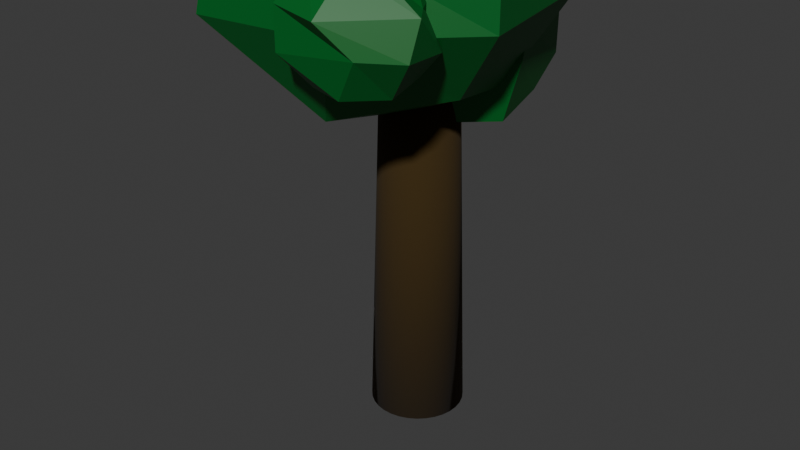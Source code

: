# Source: tree.blend  (saved by Blender 4.0.36; exported with 4.5.12 LTS)
import bpy
from mathutils import Matrix  # noqa: F401  (used for matrix-valued properties, if any)

bpy.ops.wm.read_factory_settings(use_empty=True)
scene = bpy.context.scene
scene.name = 'Scene'

# ---- collections
col_collection = bpy.data.collections.new('Collection'); scene.collection.children.link(col_collection)

# ---- materials (node trees are filled in below, after node groups)
mat_material_001 = bpy.data.materials.new('Material.001')
mat_material_002 = bpy.data.materials.new('Material.002')

# ---- material node trees
mat_material_001.use_nodes = True; mat_material_001.node_tree.nodes.clear()
_N = mat_material_001.node_tree.nodes; _L = mat_material_001.node_tree.links
n0 = _N.new('ShaderNodeBsdfPrincipled'); n0.name = 'Principled BSDF'; n0.location = (10, 300)
n0.inputs[0].default_value = (0.0443, 0.02422, 0.002628, 1.0)
n0.inputs[2].default_value = 1.0
n0.inputs[3].default_value = 1.45
n1 = _N.new('ShaderNodeOutputMaterial'); n1.name = 'Material Output'; n1.location = (300, 300)
_L.new(n0.outputs[0], n1.inputs[0])
n1.is_active_output = True
mat_material_002.use_nodes = True; mat_material_002.node_tree.nodes.clear()
_N = mat_material_002.node_tree.nodes; _L = mat_material_002.node_tree.links
n0 = _N.new('ShaderNodeBsdfPrincipled'); n0.name = 'Principled BSDF'; n0.location = (10, 300)
n0.inputs[0].default_value = (0.0, 0.1313, 0.0179, 1.0)
n0.inputs[3].default_value = 1.45
n1 = _N.new('ShaderNodeOutputMaterial'); n1.name = 'Material Output'; n1.location = (300, 300)
_L.new(n0.outputs[0], n1.inputs[0])
n1.is_active_output = True

# ---- world
world_world = bpy.data.worlds.new('World'); scene.world = world_world
world_world.use_nodes = True; world_world.node_tree.nodes.clear()
_N = world_world.node_tree.nodes; _L = world_world.node_tree.links
n0 = _N.new('ShaderNodeOutputWorld'); n0.name = 'World Output'; n0.location = (300, 300)
n1 = _N.new('ShaderNodeBackground'); n1.name = 'Background'; n1.location = (10, 300)
n1.inputs[0].default_value = (0.05088, 0.05088, 0.05088, 1.0)
_L.new(n1.outputs[0], n0.inputs[0])
n0.is_active_output = True
world_world.color = (0.05088, 0.05088, 0.05088)
world_world.use_sun_shadow = False
world_world.sun_shadow_jitter_overblur = 0.0

# ---- cameras
cam_camera = bpy.data.cameras.new('Camera')
cam_camera.clip_end = 100.0
cam_camera.ortho_scale = 7.314

# ---- meshes
me_cylinder = bpy.data.meshes.new('Cylinder')
me_cylinder.from_pydata([(0.0, 1.0, -3.774), (1.907e-08, 0.744, 3.774), (0.1951, 0.9808, -3.774), (0.1452, 0.7297, 3.774), (0.3827, 0.9239, -3.774), (0.2847, 0.6874, 3.774), (0.5556, 0.8315, -3.774), (0.4134, 0.6186, 3.774), (0.7071, 0.7071, -3.774), (0.5261, 0.5261, 3.774), (0.8315, 0.5556, -3.774), (0.6186, 0.4134, 3.774), (0.9239, 0.3827, -3.774), (0.6874, 0.2847, 3.774), (0.9808, 0.1951, -3.774), (0.7297, 0.1452, 3.774), (1.0, 0.0, -3.774), (0.744, 0.0, 3.774), (0.9808, -0.1951, -3.774), (0.7297, -0.1452, 3.774), (0.9239, -0.3827, -3.774), (0.6874, -0.2847, 3.774), (0.8315, -0.5556, -3.774), (0.6186, -0.4134, 3.774), (0.7071, -0.7071, -3.774), (0.5261, -0.5261, 3.774), (0.5556, -0.8315, -3.774), (0.4134, -0.6186, 3.774), (0.3827, -0.9239, -3.774), (0.2847, -0.6874, 3.774), (0.1951, -0.9808, -3.774), (0.1452, -0.7297, 3.774), (0.0, -1.0, -3.774), (1.907e-08, -0.744, 3.774), (-0.1951, -0.9808, -3.774), (-0.1451, -0.7297, 3.774), (-0.3827, -0.9239, -3.774), (-0.2847, -0.6874, 3.774), (-0.5556, -0.8315, -3.774), (-0.4134, -0.6186, 3.774), (-0.7071, -0.7071, -3.774), (-0.5261, -0.5261, 3.774), (-0.8315, -0.5556, -3.774), (-0.6186, -0.4134, 3.774), (-0.9239, -0.3827, -3.774), (-0.6874, -0.2847, 3.774), (-0.9808, -0.1951, -3.774), (-0.7297, -0.1452, 3.774), (-1.0, 0.0, -3.774), (-0.744, 0.0, 3.774), (-0.9808, 0.1951, -3.774), (-0.7297, 0.1452, 3.774), (-0.9239, 0.3827, -3.774), (-0.6874, 0.2847, 3.774), (-0.8315, 0.5556, -3.774), (-0.6186, 0.4134, 3.774), (-0.7071, 0.7071, -3.774), (-0.5261, 0.5261, 3.774), (-0.5556, 0.8315, -3.774), (-0.4134, 0.6186, 3.774), (-0.3827, 0.9239, -3.774), (-0.2847, 0.6874, 3.774), (-0.1951, 0.9808, -3.774), (-0.1451, 0.7297, 3.774)], [], [(0, 1, 3, 2), (2, 3, 5, 4), (4, 5, 7, 6), (6, 7, 9, 8), (8, 9, 11, 10), (10, 11, 13, 12), (12, 13, 15, 14), (14, 15, 17, 16), (16, 17, 19, 18), (18, 19, 21, 20), (20, 21, 23, 22), (22, 23, 25, 24), (24, 25, 27, 26), (26, 27, 29, 28), (28, 29, 31, 30), (30, 31, 33, 32), (32, 33, 35, 34), (34, 35, 37, 36), (36, 37, 39, 38), (38, 39, 41, 40), (40, 41, 43, 42), (42, 43, 45, 44), (44, 45, 47, 46), (46, 47, 49, 48), (48, 49, 51, 50), (50, 51, 53, 52), (52, 53, 55, 54), (54, 55, 57, 56), (56, 57, 59, 58), (58, 59, 61, 60), (3, 1, 63, 61, 59, 57, 55, 53, 51, 49, 47, 45, 43, 41, 39, 37, 35, 33, 31, 29, 27, 25, 23, 21, 19, 17, 15, 13, 11, 9, 7, 5), (60, 61, 63, 62), (62, 63, 1, 0), (0, 2, 4, 6, 8, 10, 12, 14, 16, 18, 20, 22, 24, 26, 28, 30, 32, 34, 36, 38, 40, 42, 44, 46, 48, 50, 52, 54, 56, 58, 60, 62)])
me_cylinder.polygons.foreach_set('use_smooth', [True] * 34)
_uv = me_cylinder.uv_layers.new(name='UVMap')
_uv.uv.foreach_set('vector', [1.0, 0.5, 1.0, 1.0, 0.9688, 1.0, 0.9688, 0.5, 0.9688, 0.5, 0.9688, 1.0, 0.9375, 1.0, 0.9375, 0.5, 0.9375, 0.5, 0.9375, 1.0, 0.9062, 1.0, 0.9062, 0.5, 0.9062, 0.5, 0.9062, 1.0, 0.875, 1.0, 0.875, 0.5, 0.875, 0.5, 0.875, 1.0, 0.8438, 1.0, 0.8438, 0.5, 0.8438, 0.5, 0.8438, 1.0, 0.8125, 1.0, 0.8125, 0.5, 0.8125, 0.5, 0.8125, 1.0, 0.7812, 1.0, 0.7812, 0.5, 0.7812, 0.5, 0.7812, 1.0, 0.75, 1.0, 0.75, 0.5, 0.75, 0.5, 0.75, 1.0, 0.7188, 1.0, 0.7188, 0.5, 0.7188, 0.5, 0.7188, 1.0, 0.6875, 1.0, 0.6875, 0.5, 0.6875, 0.5, 0.6875, 1.0, 0.6562, 1.0, 0.6562, 0.5, 0.6562, 0.5, 0.6562, 1.0, 0.625, 1.0, 0.625, 0.5, 0.625, 0.5, 0.625, 1.0, 0.5938, 1.0, 0.5938, 0.5, 0.5938, 0.5, 0.5938, 1.0, 0.5625, 1.0, 0.5625, 0.5, 0.5625, 0.5, 0.5625, 1.0, 0.5312, 1.0, 0.5312, 0.5, 0.5312, 0.5, 0.5312, 1.0, 0.5, 1.0, 0.5, 0.5, 0.5, 0.5, 0.5, 1.0, 0.4688, 1.0, 0.4688, 0.5, 0.4688, 0.5, 0.4688, 1.0, 0.4375, 1.0, 0.4375, 0.5, 0.4375, 0.5, 0.4375, 1.0, 0.4062, 1.0, 0.4062, 0.5, 0.4062, 0.5, 0.4062, 1.0, 0.375, 1.0, 0.375, 0.5, 0.375, 0.5, 0.375, 1.0, 0.3438, 1.0, 0.3438, 0.5, 0.3438, 0.5, 0.3438, 1.0, 0.3125, 1.0, 0.3125, 0.5, 0.3125, 0.5, 0.3125, 1.0, 0.2812, 1.0, 0.2812, 0.5, 0.2812, 0.5, 0.2812, 1.0, 0.25, 1.0, 0.25, 0.5, 0.25, 0.5, 0.25, 1.0, 0.2188, 1.0, 0.2188, 0.5, 0.2188, 0.5, 0.2188, 1.0, 0.1875, 1.0, 0.1875, 0.5, 0.1875, 0.5, 0.1875, 1.0, 0.1562, 1.0, 0.1562, 0.5, 0.1562, 0.5, 0.1562, 1.0, 0.125, 1.0, 0.125, 0.5, 0.125, 0.5, 0.125, 1.0, 0.09375, 1.0, 0.09375, 0.5, 0.09375, 0.5, 0.09375, 1.0, 0.0625, 1.0, 0.0625, 0.5, 0.2968, 0.4854, 0.25, 0.49, 0.2032, 0.4854, 0.1582, 0.4717, 0.1167, 0.4496, 0.08029, 0.4197, 0.05045, 0.3833, 0.02827, 0.3418, 0.01461, 0.2968, 0.01, 0.25, 0.01461, 0.2032, 0.02827, 0.1582, 0.05045, 0.1167, 0.08029, 0.08029, 0.1167, 0.05045, 0.1582, 0.02827, 0.2032, 0.01461, 0.25, 0.01, 0.2968, 0.01461, 0.3418, 0.02827, 0.3833, 0.05045, 0.4197, 0.08029, 0.4496, 0.1167, 0.4717, 0.1582, 0.4854, 0.2032, 0.49, 0.25, 0.4854, 0.2968, 0.4717, 0.3418, 0.4496, 0.3833, 0.4197, 0.4197, 0.3833, 0.4496, 0.3418, 0.4717, 0.0625, 0.5, 0.0625, 1.0, 0.03125, 1.0, 0.03125, 0.5, 0.03125, 0.5, 0.03125, 1.0, 0.0, 1.0, 0.0, 0.5, 0.75, 0.49, 0.7968, 0.4854, 0.8418, 0.4717, 0.8833, 0.4496, 0.9197, 0.4197, 0.9496, 0.3833, 0.9717, 0.3418, 0.9854, 0.2968, 0.99, 0.25, 0.9854, 0.2032, 0.9717, 0.1582, 0.9496, 0.1167, 0.9197, 0.08029, 0.8833, 0.05045, 0.8418, 0.02827, 0.7968, 0.01461, 0.75, 0.01, 0.7032, 0.01461, 0.6582, 0.02827, 0.6167, 0.05045, 0.5803, 0.08029, 0.5504, 0.1167, 0.5283, 0.1582, 0.5146, 0.2032, 0.51, 0.25, 0.5146, 0.2968, 0.5283, 0.3418, 0.5504, 0.3833, 0.5803, 0.4197, 0.6167, 0.4496, 0.6582, 0.4717, 0.7032, 0.4854])
me_cylinder.materials.append(mat_material_001)
me_cylinder.update()
me_sphere_007 = bpy.data.meshes.new('Sphere.007')
me_sphere_007.from_pydata([(0.0, 0.5878, 0.809), (0.0, 0.9511, 0.309), (0.0, 0.9511, -0.309), (0.0, 0.5878, -0.809), (0.4595, 0.3665, 0.809), (0.808, 0.4916, 0.4072), (0.6822, 0.6762, -0.2818), (0.4595, 0.3665, -0.809), (0.573, -0.1308, 0.809), (0.9272, -0.2116, 0.309), (0.9272, -0.2116, -0.309), (0.5925, -0.1149, -0.7405), (0.255, -0.5296, 0.809), (0.1972, -0.976, 0.2796), (0.4126, -0.8569, -0.309), (0.106, -0.6115, -0.8642), (0.0, 0.0, 1.0), (-0.255, -0.5296, 0.809), (-0.4126, -0.8569, 0.309), (-0.5435, -0.9287, -0.3636), (-0.255, -0.5296, -0.809), (0.0, 0.0, -1.0), (-0.573, -0.1308, 0.809), (-0.9272, -0.2116, 0.309), (-1.058, -0.2835, -0.3636), (-0.573, -0.1308, -0.809), (-0.4595, 0.3665, 0.809), (-0.7436, 0.593, 0.309), (-0.7436, 0.593, -0.309), (-0.4595, 0.3665, -0.809)], [], [(21, 3, 7), (2, 1, 5, 6), (0, 16, 4), (3, 2, 6, 7), (1, 0, 4, 5), (5, 4, 8, 9), (21, 7, 11), (6, 5, 9, 10), (4, 16, 8), (7, 6, 10, 11), (9, 8, 12, 13), (21, 11, 15), (10, 9, 13, 14), (8, 16, 12), (11, 10, 14, 15), (13, 12, 17, 18), (21, 15, 20), (14, 13, 18, 19), (12, 16, 17), (15, 14, 19, 20), (18, 17, 22, 23), (21, 20, 25), (19, 18, 23, 24), (17, 16, 22), (20, 19, 24, 25), (23, 22, 26, 27), (21, 25, 29), (24, 23, 27, 28), (22, 16, 26), (25, 24, 28, 29), (27, 26, 0, 1), (21, 29, 3), (28, 27, 1, 2), (26, 16, 0), (29, 28, 2, 3)])
_uv = me_sphere_007.uv_layers.new(name='UVMap')
_uv.uv.foreach_set('vector', [0.6429, 0.0, 0.7143, 0.2, 0.5714, 0.2, 0.7143, 0.4, 0.7143, 0.6, 0.5714, 0.6, 0.5714, 0.4, 0.7143, 0.8, 0.6429, 1.0, 0.5714, 0.8, 0.7143, 0.2, 0.7143, 0.4, 0.5714, 0.4, 0.5714, 0.2, 0.7143, 0.6, 0.7143, 0.8, 0.5714, 0.8, 0.5714, 0.6, 0.5714, 0.6, 0.5714, 0.8, 0.4286, 0.8, 0.4286, 0.6, 0.5, 0.0, 0.5714, 0.2, 0.4286, 0.2, 0.5714, 0.4, 0.5714, 0.6, 0.4286, 0.6, 0.4286, 0.4, 0.5714, 0.8, 0.5, 1.0, 0.4286, 0.8, 0.5714, 0.2, 0.5714, 0.4, 0.4286, 0.4, 0.4286, 0.2, 0.4286, 0.6, 0.4286, 0.8, 0.2857, 0.8, 0.2857, 0.6, 0.3571, 0.0, 0.4286, 0.2, 0.2857, 0.2, 0.4286, 0.4, 0.4286, 0.6, 0.2857, 0.6, 0.2857, 0.4, 0.4286, 0.8, 0.3571, 1.0, 0.2857, 0.8, 0.4286, 0.2, 0.4286, 0.4, 0.2857, 0.4, 0.2857, 0.2, 0.2857, 0.6, 0.2857, 0.8, 0.1429, 0.8, 0.1429, 0.6, 0.2143, 0.0, 0.2857, 0.2, 0.1429, 0.2, 0.2857, 0.4, 0.2857, 0.6, 0.1429, 0.6, 0.1429, 0.4, 0.2857, 0.8, 0.2143, 1.0, 0.1429, 0.8, 0.2857, 0.2, 0.2857, 0.4, 0.1429, 0.4, 0.1429, 0.2, 0.1429, 0.6, 0.1429, 0.8, 0.0, 0.8, 0.0, 0.6, 0.07143, 0.0, 0.1429, 0.2, 0.0, 0.2, 0.1429, 0.4, 0.1429, 0.6, 0.0, 0.6, 0.0, 0.4, 0.1429, 0.8, 0.07143, 1.0, 0.0, 0.8, 0.1429, 0.2, 0.1429, 0.4, 0.0, 0.4, 0.0, 0.2, 1.0, 0.6, 1.0, 0.8, 0.8571, 0.8, 0.8571, 0.6, 0.9286, 0.0, 1.0, 0.2, 0.8571, 0.2, 1.0, 0.4, 1.0, 0.6, 0.8571, 0.6, 0.8571, 0.4, 1.0, 0.8, 0.9286, 1.0, 0.8571, 0.8, 1.0, 0.2, 1.0, 0.4, 0.8571, 0.4, 0.8571, 0.2, 0.8571, 0.6, 0.8571, 0.8, 0.7143, 0.8, 0.7143, 0.6, 0.7857, 0.0, 0.8571, 0.2, 0.7143, 0.2, 0.8571, 0.4, 0.8571, 0.6, 0.7143, 0.6, 0.7143, 0.4, 0.8571, 0.8, 0.7857, 1.0, 0.7143, 0.8, 0.8571, 0.2, 0.8571, 0.4, 0.7143, 0.4, 0.7143, 0.2])
me_sphere_007.materials.append(mat_material_002)
me_sphere_007.update()
me_sphere_008 = bpy.data.meshes.new('Sphere.008')
me_sphere_008.from_pydata([(0.0, 0.5878, 0.809), (0.205, 0.8177, 0.3295), (0.0, 0.9511, -0.309), (0.0, 0.5878, -0.809), (0.4595, 0.3665, 0.809), (0.7436, 0.593, 0.309), (0.7436, 0.593, -0.309), (0.4595, 0.3665, -0.809), (0.573, -0.1308, 0.809), (0.9272, -0.2116, 0.309), (0.9272, -0.2116, -0.309), (0.573, -0.1308, -0.809), (0.255, -0.5296, 0.809), (0.4126, -0.8569, 0.309), (0.4126, -0.8569, -0.309), (0.255, -0.5296, -0.809), (0.0, 0.0, 1.0), (-0.255, -0.5296, 0.809), (-0.4126, -0.8569, 0.309), (-0.4126, -0.8569, -0.309), (-0.255, -0.5296, -0.809), (0.0, 0.0, -1.0), (-0.5208, -0.05359, 0.8017), (-0.821, -0.0628, 0.3109), (-0.7703, 0.02421, -0.3396), (-0.573, -0.1308, -0.809), (-0.4595, 0.3665, 0.809), (-0.5362, 0.825, 0.4347), (-0.4241, 0.5445, -0.1289), (-0.4595, 0.3665, -0.809)], [], [(21, 3, 7), (2, 1, 5, 6), (0, 16, 4), (3, 2, 6, 7), (1, 0, 4, 5), (5, 4, 8, 9), (21, 7, 11), (6, 5, 9, 10), (4, 16, 8), (7, 6, 10, 11), (9, 8, 12, 13), (21, 11, 15), (10, 9, 13, 14), (8, 16, 12), (11, 10, 14, 15), (13, 12, 17, 18), (21, 15, 20), (14, 13, 18, 19), (12, 16, 17), (15, 14, 19, 20), (18, 17, 22, 23), (21, 20, 25), (19, 18, 23, 24), (17, 16, 22), (20, 19, 24, 25), (23, 22, 26, 27), (21, 25, 29), (24, 23, 27, 28), (22, 16, 26), (25, 24, 28, 29), (27, 26, 0, 1), (21, 29, 3), (28, 27, 1, 2), (26, 16, 0), (29, 28, 2, 3)])
_uv = me_sphere_008.uv_layers.new(name='UVMap')
_uv.uv.foreach_set('vector', [0.6429, 0.0, 0.7143, 0.2, 0.5714, 0.2, 0.7143, 0.4, 0.7143, 0.6, 0.5714, 0.6, 0.5714, 0.4, 0.7143, 0.8, 0.6429, 1.0, 0.5714, 0.8, 0.7143, 0.2, 0.7143, 0.4, 0.5714, 0.4, 0.5714, 0.2, 0.7143, 0.6, 0.7143, 0.8, 0.5714, 0.8, 0.5714, 0.6, 0.5714, 0.6, 0.5714, 0.8, 0.4286, 0.8, 0.4286, 0.6, 0.5, 0.0, 0.5714, 0.2, 0.4286, 0.2, 0.5714, 0.4, 0.5714, 0.6, 0.4286, 0.6, 0.4286, 0.4, 0.5714, 0.8, 0.5, 1.0, 0.4286, 0.8, 0.5714, 0.2, 0.5714, 0.4, 0.4286, 0.4, 0.4286, 0.2, 0.4286, 0.6, 0.4286, 0.8, 0.2857, 0.8, 0.2857, 0.6, 0.3571, 0.0, 0.4286, 0.2, 0.2857, 0.2, 0.4286, 0.4, 0.4286, 0.6, 0.2857, 0.6, 0.2857, 0.4, 0.4286, 0.8, 0.3571, 1.0, 0.2857, 0.8, 0.4286, 0.2, 0.4286, 0.4, 0.2857, 0.4, 0.2857, 0.2, 0.2857, 0.6, 0.2857, 0.8, 0.1429, 0.8, 0.1429, 0.6, 0.2143, 0.0, 0.2857, 0.2, 0.1429, 0.2, 0.2857, 0.4, 0.2857, 0.6, 0.1429, 0.6, 0.1429, 0.4, 0.2857, 0.8, 0.2143, 1.0, 0.1429, 0.8, 0.2857, 0.2, 0.2857, 0.4, 0.1429, 0.4, 0.1429, 0.2, 0.1429, 0.6, 0.1429, 0.8, 0.0, 0.8, 0.0, 0.6, 0.07143, 0.0, 0.1429, 0.2, 0.0, 0.2, 0.1429, 0.4, 0.1429, 0.6, 0.0, 0.6, 0.0, 0.4, 0.1429, 0.8, 0.07143, 1.0, 0.0, 0.8, 0.1429, 0.2, 0.1429, 0.4, 0.0, 0.4, 0.0, 0.2, 1.0, 0.6, 1.0, 0.8, 0.8571, 0.8, 0.8571, 0.6, 0.9286, 0.0, 1.0, 0.2, 0.8571, 0.2, 1.0, 0.4, 1.0, 0.6, 0.8571, 0.6, 0.8571, 0.4, 1.0, 0.8, 0.9286, 1.0, 0.8571, 0.8, 1.0, 0.2, 1.0, 0.4, 0.8571, 0.4, 0.8571, 0.2, 0.8571, 0.6, 0.8571, 0.8, 0.7143, 0.8, 0.7143, 0.6, 0.7857, 0.0, 0.8571, 0.2, 0.7143, 0.2, 0.8571, 0.4, 0.8571, 0.6, 0.7143, 0.6, 0.7143, 0.4, 0.8571, 0.8, 0.7857, 1.0, 0.7143, 0.8, 0.8571, 0.2, 0.8571, 0.4, 0.7143, 0.4, 0.7143, 0.2])
me_sphere_008.materials.append(mat_material_002)
me_sphere_008.update()
me_sphere_009 = bpy.data.meshes.new('Sphere.009')
me_sphere_009.from_pydata([(0.0, 0.5878, 0.809), (0.0, 0.9511, 0.309), (0.0, 0.9511, -0.309), (0.0, 0.5878, -0.809), (0.4106, 0.1537, 0.7717), (0.7115, 0.01999, 0.3162), (0.7604, 0.2327, -0.2645), (0.4593, 0.237, -0.6686), (0.5241, -0.3435, 0.7717), (0.9272, -0.2116, 0.309), (0.9299, -0.3621, -0.2037), (0.5779, -0.2487, -0.7814), (0.255, -0.5296, 0.809), (0.2552, -0.9401, 0.2745), (0.5671, -0.7202, -0.1785), (0.2599, -0.6475, -0.7814), (0.0, 0.0, 1.0), (-0.255, -0.5296, 0.809), (-0.4126, -0.8569, 0.309), (-0.4126, -0.8569, -0.309), (-0.255, -0.5296, -0.809), (0.0, 0.0, -1.0), (-0.573, -0.1308, 0.809), (-0.9272, -0.2116, 0.309), (-0.9272, -0.2116, -0.309), (-0.573, -0.1308, -0.809), (-0.4595, 0.3665, 0.809), (-0.7436, 0.593, 0.309), (-0.7436, 0.593, -0.309), (-0.4595, 0.3665, -0.809)], [], [(21, 3, 7), (2, 1, 5, 6), (0, 16, 4), (3, 2, 6, 7), (1, 0, 4, 5), (5, 4, 8, 9), (21, 7, 11), (6, 5, 9, 10), (4, 16, 8), (7, 6, 10, 11), (9, 8, 12, 13), (21, 11, 15), (10, 9, 13, 14), (8, 16, 12), (11, 10, 14, 15), (13, 12, 17, 18), (21, 15, 20), (14, 13, 18, 19), (12, 16, 17), (15, 14, 19, 20), (18, 17, 22, 23), (21, 20, 25), (19, 18, 23, 24), (17, 16, 22), (20, 19, 24, 25), (23, 22, 26, 27), (21, 25, 29), (24, 23, 27, 28), (22, 16, 26), (25, 24, 28, 29), (27, 26, 0, 1), (21, 29, 3), (28, 27, 1, 2), (26, 16, 0), (29, 28, 2, 3)])
_uv = me_sphere_009.uv_layers.new(name='UVMap')
_uv.uv.foreach_set('vector', [0.6429, 0.0, 0.7143, 0.2, 0.5714, 0.2, 0.7143, 0.4, 0.7143, 0.6, 0.5714, 0.6, 0.5714, 0.4, 0.7143, 0.8, 0.6429, 1.0, 0.5714, 0.8, 0.7143, 0.2, 0.7143, 0.4, 0.5714, 0.4, 0.5714, 0.2, 0.7143, 0.6, 0.7143, 0.8, 0.5714, 0.8, 0.5714, 0.6, 0.5714, 0.6, 0.5714, 0.8, 0.4286, 0.8, 0.4286, 0.6, 0.5, 0.0, 0.5714, 0.2, 0.4286, 0.2, 0.5714, 0.4, 0.5714, 0.6, 0.4286, 0.6, 0.4286, 0.4, 0.5714, 0.8, 0.5, 1.0, 0.4286, 0.8, 0.5714, 0.2, 0.5714, 0.4, 0.4286, 0.4, 0.4286, 0.2, 0.4286, 0.6, 0.4286, 0.8, 0.2857, 0.8, 0.2857, 0.6, 0.3571, 0.0, 0.4286, 0.2, 0.2857, 0.2, 0.4286, 0.4, 0.4286, 0.6, 0.2857, 0.6, 0.2857, 0.4, 0.4286, 0.8, 0.3571, 1.0, 0.2857, 0.8, 0.4286, 0.2, 0.4286, 0.4, 0.2857, 0.4, 0.2857, 0.2, 0.2857, 0.6, 0.2857, 0.8, 0.1429, 0.8, 0.1429, 0.6, 0.2143, 0.0, 0.2857, 0.2, 0.1429, 0.2, 0.2857, 0.4, 0.2857, 0.6, 0.1429, 0.6, 0.1429, 0.4, 0.2857, 0.8, 0.2143, 1.0, 0.1429, 0.8, 0.2857, 0.2, 0.2857, 0.4, 0.1429, 0.4, 0.1429, 0.2, 0.1429, 0.6, 0.1429, 0.8, 0.0, 0.8, 0.0, 0.6, 0.07143, 0.0, 0.1429, 0.2, 0.0, 0.2, 0.1429, 0.4, 0.1429, 0.6, 0.0, 0.6, 0.0, 0.4, 0.1429, 0.8, 0.07143, 1.0, 0.0, 0.8, 0.1429, 0.2, 0.1429, 0.4, 0.0, 0.4, 0.0, 0.2, 1.0, 0.6, 1.0, 0.8, 0.8571, 0.8, 0.8571, 0.6, 0.9286, 0.0, 1.0, 0.2, 0.8571, 0.2, 1.0, 0.4, 1.0, 0.6, 0.8571, 0.6, 0.8571, 0.4, 1.0, 0.8, 0.9286, 1.0, 0.8571, 0.8, 1.0, 0.2, 1.0, 0.4, 0.8571, 0.4, 0.8571, 0.2, 0.8571, 0.6, 0.8571, 0.8, 0.7143, 0.8, 0.7143, 0.6, 0.7857, 0.0, 0.8571, 0.2, 0.7143, 0.2, 0.8571, 0.4, 0.8571, 0.6, 0.7143, 0.6, 0.7143, 0.4, 0.8571, 0.8, 0.7857, 1.0, 0.7143, 0.8, 0.8571, 0.2, 0.8571, 0.4, 0.7143, 0.4, 0.7143, 0.2])
me_sphere_009.materials.append(mat_material_002)
me_sphere_009.update()
me_sphere_010 = bpy.data.meshes.new('Sphere.010')
me_sphere_010.from_pydata([(0.0, 0.5878, 0.809), (0.1761, 0.8294, 0.3398), (0.0, 0.9511, -0.309), (0.147, 0.5781, -0.6091), (0.4595, 0.3665, 0.809), (0.5639, 0.714, 0.2508), (0.5884, 0.67, -0.2876), (0.6252, 0.2992, -0.6399), (0.573, -0.1308, 0.809), (0.9272, -0.2116, 0.309), (0.9139, -0.2802, -0.07832), (0.7289, -0.293, -0.8309), (0.255, -0.5296, 0.809), (0.4126, -0.8569, 0.309), (0.4126, -0.8569, -0.309), (0.4109, -0.6917, -0.8309), (0.0, 0.0, 1.0), (-0.255, -0.5296, 0.809), (-0.4126, -0.8569, 0.309), (-0.4126, -0.8569, -0.309), (-0.0992, -0.6917, -0.8309), (0.0, 0.0, -1.0), (-0.573, -0.1308, 0.809), (-0.9272, -0.2116, 0.309), (-0.9272, -0.2116, -0.309), (-0.5055, -0.2003, -0.9246), (-0.4595, 0.3665, 0.809), (-0.7436, 0.593, 0.309), (-0.5989, 0.7989, -0.1815), (-0.4677, 0.4141, -0.6517)], [], [(21, 3, 7), (2, 1, 5, 6), (0, 16, 4), (3, 2, 6, 7), (1, 0, 4, 5), (5, 4, 8, 9), (21, 7, 11), (6, 5, 9, 10), (4, 16, 8), (7, 6, 10, 11), (9, 8, 12, 13), (21, 11, 15), (10, 9, 13, 14), (8, 16, 12), (11, 10, 14, 15), (13, 12, 17, 18), (21, 15, 20), (14, 13, 18, 19), (12, 16, 17), (15, 14, 19, 20), (18, 17, 22, 23), (21, 20, 25), (19, 18, 23, 24), (17, 16, 22), (20, 19, 24, 25), (23, 22, 26, 27), (21, 25, 29), (24, 23, 27, 28), (22, 16, 26), (25, 24, 28, 29), (27, 26, 0, 1), (21, 29, 3), (28, 27, 1, 2), (26, 16, 0), (29, 28, 2, 3)])
_uv = me_sphere_010.uv_layers.new(name='UVMap')
_uv.uv.foreach_set('vector', [0.6429, 0.0, 0.7143, 0.2, 0.5714, 0.2, 0.7143, 0.4, 0.7143, 0.6, 0.5714, 0.6, 0.5714, 0.4, 0.7143, 0.8, 0.6429, 1.0, 0.5714, 0.8, 0.7143, 0.2, 0.7143, 0.4, 0.5714, 0.4, 0.5714, 0.2, 0.7143, 0.6, 0.7143, 0.8, 0.5714, 0.8, 0.5714, 0.6, 0.5714, 0.6, 0.5714, 0.8, 0.4286, 0.8, 0.4286, 0.6, 0.5, 0.0, 0.5714, 0.2, 0.4286, 0.2, 0.5714, 0.4, 0.5714, 0.6, 0.4286, 0.6, 0.4286, 0.4, 0.5714, 0.8, 0.5, 1.0, 0.4286, 0.8, 0.5714, 0.2, 0.5714, 0.4, 0.4286, 0.4, 0.4286, 0.2, 0.4286, 0.6, 0.4286, 0.8, 0.2857, 0.8, 0.2857, 0.6, 0.3571, 0.0, 0.4286, 0.2, 0.2857, 0.2, 0.4286, 0.4, 0.4286, 0.6, 0.2857, 0.6, 0.2857, 0.4, 0.4286, 0.8, 0.3571, 1.0, 0.2857, 0.8, 0.4286, 0.2, 0.4286, 0.4, 0.2857, 0.4, 0.2857, 0.2, 0.2857, 0.6, 0.2857, 0.8, 0.1429, 0.8, 0.1429, 0.6, 0.2143, 0.0, 0.2857, 0.2, 0.1429, 0.2, 0.2857, 0.4, 0.2857, 0.6, 0.1429, 0.6, 0.1429, 0.4, 0.2857, 0.8, 0.2143, 1.0, 0.1429, 0.8, 0.2857, 0.2, 0.2857, 0.4, 0.1429, 0.4, 0.1429, 0.2, 0.1429, 0.6, 0.1429, 0.8, 0.0, 0.8, 0.0, 0.6, 0.07143, 0.0, 0.1429, 0.2, 0.0, 0.2, 0.1429, 0.4, 0.1429, 0.6, 0.0, 0.6, 0.0, 0.4, 0.1429, 0.8, 0.07143, 1.0, 0.0, 0.8, 0.1429, 0.2, 0.1429, 0.4, 0.0, 0.4, 0.0, 0.2, 1.0, 0.6, 1.0, 0.8, 0.8571, 0.8, 0.8571, 0.6, 0.9286, 0.0, 1.0, 0.2, 0.8571, 0.2, 1.0, 0.4, 1.0, 0.6, 0.8571, 0.6, 0.8571, 0.4, 1.0, 0.8, 0.9286, 1.0, 0.8571, 0.8, 1.0, 0.2, 1.0, 0.4, 0.8571, 0.4, 0.8571, 0.2, 0.8571, 0.6, 0.8571, 0.8, 0.7143, 0.8, 0.7143, 0.6, 0.7857, 0.0, 0.8571, 0.2, 0.7143, 0.2, 0.8571, 0.4, 0.8571, 0.6, 0.7143, 0.6, 0.7143, 0.4, 0.8571, 0.8, 0.7857, 1.0, 0.7143, 0.8, 0.8571, 0.2, 0.8571, 0.4, 0.7143, 0.4, 0.7143, 0.2])
me_sphere_010.materials.append(mat_material_002)
me_sphere_010.update()
me_sphere_011 = bpy.data.meshes.new('Sphere.011')
me_sphere_011.from_pydata([(0.0, 0.5878, 0.809), (0.0, 0.9511, 0.309), (0.0, 0.9511, -0.309), (0.0, 0.5878, -0.809), (0.4595, 0.3665, 0.809), (0.7436, 0.593, 0.309), (0.7436, 0.593, -0.309), (0.4595, 0.3665, -0.809), (0.4447, -0.2021, 1.009), (0.9642, -0.3293, 0.2064), (0.9272, -0.2116, -0.309), (0.573, -0.1308, -0.809), (0.255, -0.5296, 0.809), (0.1048, -1.097, 0.2058), (0.4126, -0.8569, -0.309), (0.255, -0.5296, -0.809), (0.0, 0.0, 1.0), (-0.255, -0.5296, 0.809), (-0.6489, -0.8784, 0.1744), (-0.4126, -0.8569, -0.309), (-0.255, -0.5296, -0.809), (0.0, 0.0, -1.0), (-0.573, -0.1308, 0.809), (-0.9272, -0.2116, 0.309), (-0.9272, -0.2116, -0.309), (-0.573, -0.1308, -0.809), (-0.4595, 0.3665, 0.809), (-0.7436, 0.593, 0.309), (-0.7436, 0.593, -0.309), (-0.4595, 0.3665, -0.809)], [], [(21, 3, 7), (2, 1, 5, 6), (0, 16, 4), (3, 2, 6, 7), (1, 0, 4, 5), (5, 4, 8, 9), (21, 7, 11), (6, 5, 9, 10), (4, 16, 8), (7, 6, 10, 11), (9, 8, 12, 13), (21, 11, 15), (10, 9, 13, 14), (8, 16, 12), (11, 10, 14, 15), (13, 12, 17, 18), (21, 15, 20), (14, 13, 18, 19), (12, 16, 17), (15, 14, 19, 20), (18, 17, 22, 23), (21, 20, 25), (19, 18, 23, 24), (17, 16, 22), (20, 19, 24, 25), (23, 22, 26, 27), (21, 25, 29), (24, 23, 27, 28), (22, 16, 26), (25, 24, 28, 29), (27, 26, 0, 1), (21, 29, 3), (28, 27, 1, 2), (26, 16, 0), (29, 28, 2, 3)])
_uv = me_sphere_011.uv_layers.new(name='UVMap')
_uv.uv.foreach_set('vector', [0.6429, 0.0, 0.7143, 0.2, 0.5714, 0.2, 0.7143, 0.4, 0.7143, 0.6, 0.5714, 0.6, 0.5714, 0.4, 0.7143, 0.8, 0.6429, 1.0, 0.5714, 0.8, 0.7143, 0.2, 0.7143, 0.4, 0.5714, 0.4, 0.5714, 0.2, 0.7143, 0.6, 0.7143, 0.8, 0.5714, 0.8, 0.5714, 0.6, 0.5714, 0.6, 0.5714, 0.8, 0.4286, 0.8, 0.4286, 0.6, 0.5, 0.0, 0.5714, 0.2, 0.4286, 0.2, 0.5714, 0.4, 0.5714, 0.6, 0.4286, 0.6, 0.4286, 0.4, 0.5714, 0.8, 0.5, 1.0, 0.4286, 0.8, 0.5714, 0.2, 0.5714, 0.4, 0.4286, 0.4, 0.4286, 0.2, 0.4286, 0.6, 0.4286, 0.8, 0.2857, 0.8, 0.2857, 0.6, 0.3571, 0.0, 0.4286, 0.2, 0.2857, 0.2, 0.4286, 0.4, 0.4286, 0.6, 0.2857, 0.6, 0.2857, 0.4, 0.4286, 0.8, 0.3571, 1.0, 0.2857, 0.8, 0.4286, 0.2, 0.4286, 0.4, 0.2857, 0.4, 0.2857, 0.2, 0.2857, 0.6, 0.2857, 0.8, 0.1429, 0.8, 0.1429, 0.6, 0.2143, 0.0, 0.2857, 0.2, 0.1429, 0.2, 0.2857, 0.4, 0.2857, 0.6, 0.1429, 0.6, 0.1429, 0.4, 0.2857, 0.8, 0.2143, 1.0, 0.1429, 0.8, 0.2857, 0.2, 0.2857, 0.4, 0.1429, 0.4, 0.1429, 0.2, 0.1429, 0.6, 0.1429, 0.8, 0.0, 0.8, 0.0, 0.6, 0.07143, 0.0, 0.1429, 0.2, 0.0, 0.2, 0.1429, 0.4, 0.1429, 0.6, 0.0, 0.6, 0.0, 0.4, 0.1429, 0.8, 0.07143, 1.0, 0.0, 0.8, 0.1429, 0.2, 0.1429, 0.4, 0.0, 0.4, 0.0, 0.2, 1.0, 0.6, 1.0, 0.8, 0.8571, 0.8, 0.8571, 0.6, 0.9286, 0.0, 1.0, 0.2, 0.8571, 0.2, 1.0, 0.4, 1.0, 0.6, 0.8571, 0.6, 0.8571, 0.4, 1.0, 0.8, 0.9286, 1.0, 0.8571, 0.8, 1.0, 0.2, 1.0, 0.4, 0.8571, 0.4, 0.8571, 0.2, 0.8571, 0.6, 0.8571, 0.8, 0.7143, 0.8, 0.7143, 0.6, 0.7857, 0.0, 0.8571, 0.2, 0.7143, 0.2, 0.8571, 0.4, 0.8571, 0.6, 0.7143, 0.6, 0.7143, 0.4, 0.8571, 0.8, 0.7857, 1.0, 0.7143, 0.8, 0.8571, 0.2, 0.8571, 0.4, 0.7143, 0.4, 0.7143, 0.2])
me_sphere_011.materials.append(mat_material_002)
me_sphere_011.update()

# ---- objects
ob_camera = bpy.data.objects.new('Camera', cam_camera)
ob_cylinder = bpy.data.objects.new('Cylinder', me_cylinder)
ob_sphere = bpy.data.objects.new('Sphere', me_sphere_007)
ob_sphere_001 = bpy.data.objects.new('Sphere.001', me_sphere_008)
ob_sphere_002 = bpy.data.objects.new('Sphere.002', me_sphere_009)
ob_sphere_003 = bpy.data.objects.new('Sphere.003', me_sphere_010)
ob_sphere_004 = bpy.data.objects.new('Sphere.004', me_sphere_011)

# ---- transforms, parenting, visibility, modifiers, constraints
ob_camera.location = (7.359, -6.926, 4.958)
ob_camera.rotation_euler = (1.109, 0.0, 0.8149)
ob_camera.lock_rotations_4d = False
ob_camera.empty_display_type = 'ARROWS'
ob_camera.color = (0.0, 0.0, 0.0, 0.0)
ob_camera.display_type = 'WIRE'
ob_camera.lineart.crease_threshold = 0.0
ob_cylinder.location = (0.1222, 0.1587, 0.1266)
ob_cylinder.scale = (0.4971, 0.4971, 0.5974)
ob_sphere.location = (-0.006388, -0.01466, 2.855)
ob_sphere.scale = (1.709, 1.709, 1.709)
ob_sphere_001.location = (-0.5986, 1.194, 3.36)
ob_sphere_001.scale = (1.236, 1.236, 0.8617)
ob_sphere_002.location = (0.6912, -0.9772, 2.398)
ob_sphere_002.scale = (0.8449, 0.8449, 0.6644)
ob_sphere_003.location = (0.04609, 0.8859, 1.808)
ob_sphere_003.scale = (1.036, 0.9595, 0.833)
ob_sphere_004.location = (0.1347, -0.4552, 4.096)
ob_sphere_004.scale = (0.7499, 1.082, 0.7499)

# ---- collection membership
col_collection.objects.link(ob_camera)
col_collection.objects.link(ob_cylinder)
col_collection.objects.link(ob_sphere)
col_collection.objects.link(ob_sphere_001)
col_collection.objects.link(ob_sphere_002)
col_collection.objects.link(ob_sphere_003)
col_collection.objects.link(ob_sphere_004)

# ---- scene / render settings (as saved in the file)
scene.camera = ob_camera
scene.frame_start = 1; scene.frame_end = 250; scene.frame_set(1)
scene.render.engine = 'CYCLES'
scene.cycles.sampling_pattern = 'TABULATED_SOBOL'
bpy.context.view_layer.update()

# ---- added for rendering (the .blend has no usable light): sun
light_auto_sun = bpy.data.lights.new('AutoSun', 'SUN')
light_auto_sun.energy = 3.0
light_auto_sun.angle = 0.0523599
ob_auto_sun = bpy.data.objects.new('AutoSun', light_auto_sun)
scene.collection.objects.link(ob_auto_sun)
ob_auto_sun.rotation_euler = (0.872665, 0.174533, 0.523599)
bpy.context.view_layer.update()
